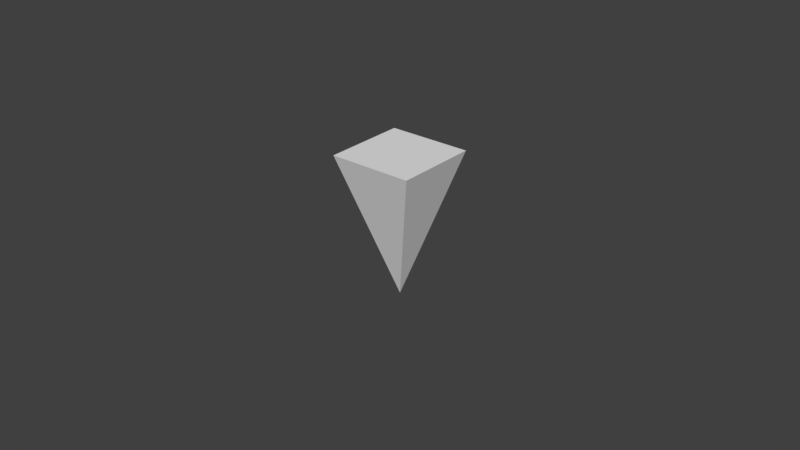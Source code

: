 # Source: Pyramid.blend  (saved by Blender 2.78.0; exported with 4.5.12 LTS)
import bpy
from mathutils import Matrix  # noqa: F401  (used for matrix-valued properties, if any)

bpy.ops.wm.read_factory_settings(use_empty=True)
scene = bpy.context.scene
scene.name = 'Scene'

# ---- collections
col_collection_1 = bpy.data.collections.new('Collection 1'); scene.collection.children.link(col_collection_1)

# ---- materials (node trees are filled in below, after node groups)
mat_material = bpy.data.materials.new('Material')
mat_material.alpha_threshold = 0.0
mat_material.use_transparent_shadow = False
mat_material.roughness = 0.5
mat_material.line_color = (0.0, 0.0, 0.0, 1.0)

# ---- material node trees

# ---- world
world_world = bpy.data.worlds.new('World'); scene.world = world_world
world_world.color = (0.05088, 0.05088, 0.05088)
world_world.use_sun_shadow = False
world_world.sun_shadow_jitter_overblur = 0.0
world_world.cycles.sampling_method = 'MANUAL'

# ---- meshes
me_cube = bpy.data.meshes.new('Cube')
me_cube.from_pydata([(5.96e-08, 1.192e-07, 0.0), (0.7334, 0.7334, 2.525), (0.7334, -0.7334, 2.525), (-0.7334, -0.7334, 2.525), (-0.7334, 0.7334, 2.525)], [], [(1, 4, 3, 2), (0, 1, 2), (0, 2, 3), (0, 3, 4), (1, 0, 4)])
me_cube.materials.append(mat_material)
me_cube.use_remesh_preserve_volume = False
me_cube.use_remesh_preserve_attributes = False
me_cube.use_mirror_vertex_groups = False
me_cube.update()

# ---- objects
ob_pointer = bpy.data.objects.new('Pointer', me_cube)

# ---- transforms, parenting, visibility, modifiers, constraints
ob_pointer.location = (0.0, 0.0, 0.0)
ob_pointer.scale = (0.01814, 0.01814, 0.01814)
ob_pointer.lock_rotations_4d = False
ob_pointer.empty_display_type = 'ARROWS'
ob_pointer.lineart.crease_threshold = 0.0

# ---- collection membership
col_collection_1.objects.link(ob_pointer)

# ---- scene / render settings (as saved in the file)
scene.frame_start = 1; scene.frame_end = 250; scene.frame_set(1)
scene.render.engine = 'BLENDER_EEVEE_NEXT'
scene.render.resolution_percentage = 50
scene.render.dither_intensity = 0.0
scene.cycles.use_denoising = False
scene.cycles.samples = 128
scene.cycles.sampling_pattern = 'TABULATED_SOBOL'
scene.cycles.light_sampling_threshold = 0.0
scene.cycles.use_adaptive_sampling = False
scene.cycles.use_light_tree = False
scene.cycles.blur_glossy = 0.0
scene.cycles.sample_clamp_indirect = 0.0
scene.view_settings.view_transform = 'Standard'
bpy.context.view_layer.update()

# ---- added for rendering (the .blend has no active camera and no usable light): camera, sun
cam_auto = bpy.data.cameras.new('AutoCamera')
cam_auto.lens = 50.0
cam_auto.sensor_width = 36.0
cam_auto.clip_end = 1000.0
ob_auto_camera = bpy.data.objects.new('AutoCamera', cam_auto)
scene.collection.objects.link(ob_auto_camera)
ob_auto_camera.location = (0.185045, -0.222054, 0.170939)
ob_auto_camera.rotation_euler = (1.09748, -7.21219e-08, 0.694738)
scene.camera = ob_auto_camera
light_auto_sun = bpy.data.lights.new('AutoSun', 'SUN')
light_auto_sun.energy = 3.0
light_auto_sun.angle = 0.0523599
ob_auto_sun = bpy.data.objects.new('AutoSun', light_auto_sun)
scene.collection.objects.link(ob_auto_sun)
ob_auto_sun.rotation_euler = (0.872665, 0.174533, 0.523599)
bpy.context.view_layer.update()
